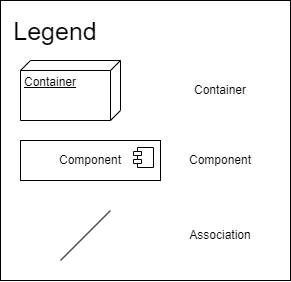

The diagram above was exported from draw.io. Its source (the exported page's mxGraphModel, read from the mxfile embedded in the PNG):
<mxGraphModel dx="703" dy="363" grid="1" gridSize="10" guides="1" tooltips="1" connect="1" arrows="1" fold="1" page="1" pageScale="1" pageWidth="2336" pageHeight="1654" math="0" shadow="0">
  <root>
    <mxCell id="0" />
    <mxCell id="1" parent="0" />
    <mxCell id="rWLiL4a9_WXNcBRnbyg5-4" value="" style="rounded=0;whiteSpace=wrap;html=1;" vertex="1" parent="1">
      <mxGeometry x="510" y="370" width="290" height="280" as="geometry" />
    </mxCell>
    <mxCell id="rWLiL4a9_WXNcBRnbyg5-5" value="Component" style="html=1;dropTarget=0;whiteSpace=wrap;" vertex="1" parent="1">
      <mxGeometry x="530" y="510" width="140" height="40" as="geometry" />
    </mxCell>
    <mxCell id="rWLiL4a9_WXNcBRnbyg5-6" value="" style="shape=module;jettyWidth=8;jettyHeight=4;" vertex="1" parent="rWLiL4a9_WXNcBRnbyg5-5">
      <mxGeometry x="1" width="20" height="20" relative="1" as="geometry">
        <mxPoint x="-27" y="7" as="offset" />
      </mxGeometry>
    </mxCell>
    <mxCell id="rWLiL4a9_WXNcBRnbyg5-7" value="Legend" style="text;html=1;strokeColor=none;fillColor=none;align=center;verticalAlign=middle;whiteSpace=wrap;rounded=0;fontSize=25;" vertex="1" parent="1">
      <mxGeometry x="520" y="380" width="90" height="40" as="geometry" />
    </mxCell>
    <mxCell id="rWLiL4a9_WXNcBRnbyg5-8" value="Container" style="verticalAlign=top;align=left;spacingTop=8;spacingLeft=2;spacingRight=12;shape=cube;size=10;direction=south;fontStyle=4;html=1;whiteSpace=wrap;" vertex="1" parent="1">
      <mxGeometry x="530" y="430" width="100" height="60" as="geometry" />
    </mxCell>
    <mxCell id="rWLiL4a9_WXNcBRnbyg5-9" value="" style="endArrow=none;html=1;rounded=0;" edge="1" parent="1">
      <mxGeometry width="50" height="50" relative="1" as="geometry">
        <mxPoint x="570" y="630" as="sourcePoint" />
        <mxPoint x="620" y="580" as="targetPoint" />
      </mxGeometry>
    </mxCell>
    <mxCell id="rWLiL4a9_WXNcBRnbyg5-10" value="Container" style="text;html=1;strokeColor=none;fillColor=none;align=center;verticalAlign=middle;whiteSpace=wrap;rounded=0;" vertex="1" parent="1">
      <mxGeometry x="700" y="445" width="60" height="30" as="geometry" />
    </mxCell>
    <mxCell id="rWLiL4a9_WXNcBRnbyg5-11" value="Component" style="text;html=1;strokeColor=none;fillColor=none;align=center;verticalAlign=middle;whiteSpace=wrap;rounded=0;" vertex="1" parent="1">
      <mxGeometry x="700" y="515" width="60" height="30" as="geometry" />
    </mxCell>
    <mxCell id="rWLiL4a9_WXNcBRnbyg5-12" value="Association" style="text;html=1;strokeColor=none;fillColor=none;align=center;verticalAlign=middle;whiteSpace=wrap;rounded=0;" vertex="1" parent="1">
      <mxGeometry x="700" y="590" width="60" height="30" as="geometry" />
    </mxCell>
  </root>
</mxGraphModel>